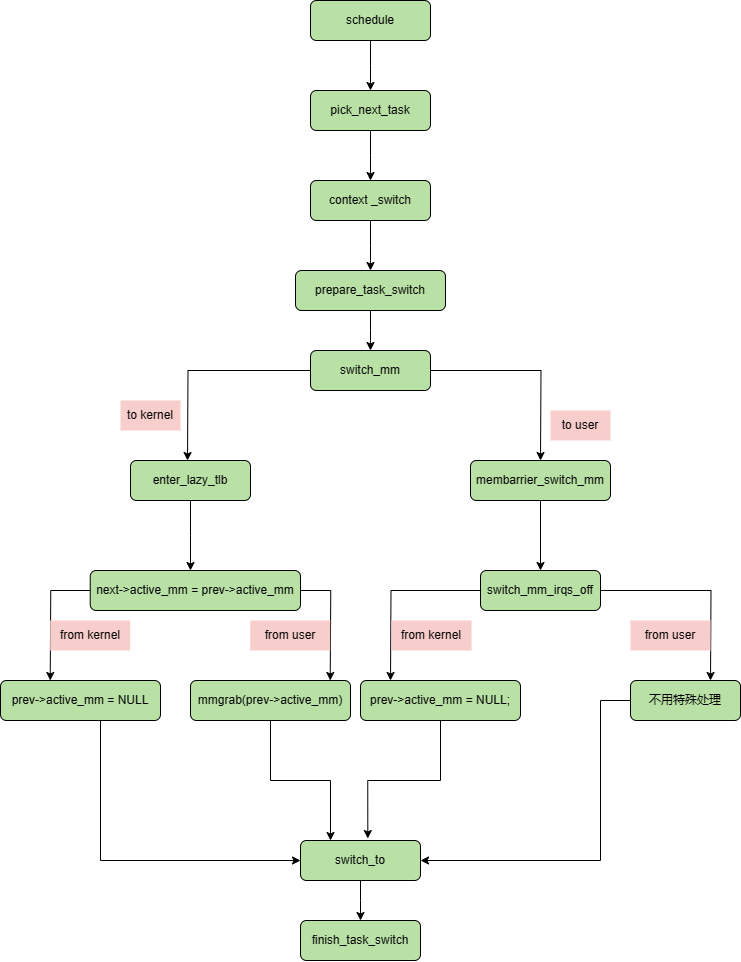

The diagram above was exported from draw.io. Its source (the exported page's mxGraphModel, read from the mxfile embedded in the PNG):
<mxGraphModel dx="1283" dy="1743" grid="1" gridSize="10" guides="1" tooltips="1" connect="1" arrows="1" fold="1" page="1" pageScale="1" pageWidth="827" pageHeight="1169" math="0" shadow="0">
  <root>
    <mxCell id="WIyWlLk6GJQsqaUBKTNV-0" />
    <mxCell id="WIyWlLk6GJQsqaUBKTNV-1" parent="WIyWlLk6GJQsqaUBKTNV-0" />
    <mxCell id="YAzxU3LwVDfg_dOnfo_r-1" style="edgeStyle=orthogonalEdgeStyle;rounded=0;orthogonalLoop=1;jettySize=auto;html=1;fillColor=#B9E0A5;" parent="WIyWlLk6GJQsqaUBKTNV-1" source="YAzxU3LwVDfg_dOnfo_r-0" edge="1">
      <mxGeometry relative="1" as="geometry">
        <mxPoint x="900" y="160" as="targetPoint" />
      </mxGeometry>
    </mxCell>
    <mxCell id="YAzxU3LwVDfg_dOnfo_r-0" value="pick_next_task" style="rounded=1;whiteSpace=wrap;html=1;fontSize=12;glass=0;strokeWidth=1;shadow=0;fillColor=#B9E0A5;" parent="WIyWlLk6GJQsqaUBKTNV-1" vertex="1">
      <mxGeometry x="840" y="70" width="120" height="40" as="geometry" />
    </mxCell>
    <mxCell id="YAzxU3LwVDfg_dOnfo_r-2" style="edgeStyle=orthogonalEdgeStyle;rounded=0;orthogonalLoop=1;jettySize=auto;html=1;fillColor=#B9E0A5;" parent="WIyWlLk6GJQsqaUBKTNV-1" source="YAzxU3LwVDfg_dOnfo_r-3" edge="1">
      <mxGeometry relative="1" as="geometry">
        <mxPoint x="900" y="250" as="targetPoint" />
      </mxGeometry>
    </mxCell>
    <mxCell id="YAzxU3LwVDfg_dOnfo_r-3" value="context _switch" style="rounded=1;whiteSpace=wrap;html=1;fontSize=12;glass=0;strokeWidth=1;shadow=0;fillColor=#B9E0A5;" parent="WIyWlLk6GJQsqaUBKTNV-1" vertex="1">
      <mxGeometry x="840" y="160" width="120" height="40" as="geometry" />
    </mxCell>
    <mxCell id="YAzxU3LwVDfg_dOnfo_r-11" style="edgeStyle=orthogonalEdgeStyle;rounded=0;orthogonalLoop=1;jettySize=auto;html=1;" parent="WIyWlLk6GJQsqaUBKTNV-1" source="YAzxU3LwVDfg_dOnfo_r-10" edge="1">
      <mxGeometry relative="1" as="geometry">
        <mxPoint x="900" y="330" as="targetPoint" />
      </mxGeometry>
    </mxCell>
    <mxCell id="YAzxU3LwVDfg_dOnfo_r-10" value="prepare_task_switch" style="rounded=1;whiteSpace=wrap;html=1;fontSize=12;glass=0;strokeWidth=1;shadow=0;fillColor=#B9E0A5;" parent="WIyWlLk6GJQsqaUBKTNV-1" vertex="1">
      <mxGeometry x="825" y="250" width="150" height="40" as="geometry" />
    </mxCell>
    <mxCell id="YAzxU3LwVDfg_dOnfo_r-13" style="edgeStyle=orthogonalEdgeStyle;rounded=0;orthogonalLoop=1;jettySize=auto;html=1;" parent="WIyWlLk6GJQsqaUBKTNV-1" source="YAzxU3LwVDfg_dOnfo_r-12" edge="1">
      <mxGeometry relative="1" as="geometry">
        <mxPoint x="717" y="440" as="targetPoint" />
      </mxGeometry>
    </mxCell>
    <mxCell id="YAzxU3LwVDfg_dOnfo_r-14" style="edgeStyle=orthogonalEdgeStyle;rounded=0;orthogonalLoop=1;jettySize=auto;html=1;" parent="WIyWlLk6GJQsqaUBKTNV-1" source="YAzxU3LwVDfg_dOnfo_r-12" edge="1">
      <mxGeometry relative="1" as="geometry">
        <mxPoint x="1070" y="440" as="targetPoint" />
      </mxGeometry>
    </mxCell>
    <mxCell id="YAzxU3LwVDfg_dOnfo_r-12" value="switch_mm" style="rounded=1;whiteSpace=wrap;html=1;fontSize=12;glass=0;strokeWidth=1;shadow=0;fillColor=#B9E0A5;" parent="WIyWlLk6GJQsqaUBKTNV-1" vertex="1">
      <mxGeometry x="840" y="330" width="120" height="40" as="geometry" />
    </mxCell>
    <mxCell id="YAzxU3LwVDfg_dOnfo_r-23" style="edgeStyle=orthogonalEdgeStyle;rounded=0;orthogonalLoop=1;jettySize=auto;html=1;" parent="WIyWlLk6GJQsqaUBKTNV-1" source="YAzxU3LwVDfg_dOnfo_r-15" edge="1">
      <mxGeometry relative="1" as="geometry">
        <mxPoint x="579.72" y="660" as="targetPoint" />
      </mxGeometry>
    </mxCell>
    <mxCell id="YAzxU3LwVDfg_dOnfo_r-24" style="edgeStyle=orthogonalEdgeStyle;rounded=0;orthogonalLoop=1;jettySize=auto;html=1;" parent="WIyWlLk6GJQsqaUBKTNV-1" source="YAzxU3LwVDfg_dOnfo_r-15" edge="1">
      <mxGeometry relative="1" as="geometry">
        <mxPoint x="859.72" y="660" as="targetPoint" />
      </mxGeometry>
    </mxCell>
    <mxCell id="YAzxU3LwVDfg_dOnfo_r-15" value="next-&amp;gt;active_mm = prev-&amp;gt;active_mm" style="rounded=1;whiteSpace=wrap;html=1;fontSize=12;glass=0;strokeWidth=1;shadow=0;fillColor=#B9E0A5;" parent="WIyWlLk6GJQsqaUBKTNV-1" vertex="1">
      <mxGeometry x="619.72" y="550" width="210.28" height="40" as="geometry" />
    </mxCell>
    <mxCell id="YAzxU3LwVDfg_dOnfo_r-26" style="edgeStyle=orthogonalEdgeStyle;rounded=0;orthogonalLoop=1;jettySize=auto;html=1;" parent="WIyWlLk6GJQsqaUBKTNV-1" source="YAzxU3LwVDfg_dOnfo_r-16" edge="1">
      <mxGeometry relative="1" as="geometry">
        <mxPoint x="920" y="660" as="targetPoint" />
      </mxGeometry>
    </mxCell>
    <mxCell id="YAzxU3LwVDfg_dOnfo_r-27" style="edgeStyle=orthogonalEdgeStyle;rounded=0;orthogonalLoop=1;jettySize=auto;html=1;" parent="WIyWlLk6GJQsqaUBKTNV-1" source="YAzxU3LwVDfg_dOnfo_r-16" edge="1">
      <mxGeometry relative="1" as="geometry">
        <mxPoint x="1240" y="660" as="targetPoint" />
      </mxGeometry>
    </mxCell>
    <mxCell id="YAzxU3LwVDfg_dOnfo_r-16" value="switch_mm_irqs_off" style="rounded=1;whiteSpace=wrap;html=1;fontSize=12;glass=0;strokeWidth=1;shadow=0;fillColor=#B9E0A5;" parent="WIyWlLk6GJQsqaUBKTNV-1" vertex="1">
      <mxGeometry x="1010" y="550" width="120" height="40" as="geometry" />
    </mxCell>
    <mxCell id="YAzxU3LwVDfg_dOnfo_r-17" value="to kernel" style="text;strokeColor=none;align=center;fillColor=#F8CECC;html=1;verticalAlign=middle;whiteSpace=wrap;rounded=0;" parent="WIyWlLk6GJQsqaUBKTNV-1" vertex="1">
      <mxGeometry x="650" y="380" width="60" height="30" as="geometry" />
    </mxCell>
    <mxCell id="YAzxU3LwVDfg_dOnfo_r-18" value="to user" style="text;strokeColor=none;align=center;fillColor=#F8CECC;html=1;verticalAlign=middle;whiteSpace=wrap;rounded=0;" parent="WIyWlLk6GJQsqaUBKTNV-1" vertex="1">
      <mxGeometry x="1080" y="390" width="60" height="30" as="geometry" />
    </mxCell>
    <mxCell id="YAzxU3LwVDfg_dOnfo_r-21" value="from kernel" style="text;strokeColor=none;align=center;fillColor=#F8CECC;html=1;verticalAlign=middle;whiteSpace=wrap;rounded=0;" parent="WIyWlLk6GJQsqaUBKTNV-1" vertex="1">
      <mxGeometry x="579.72" y="600" width="80" height="30" as="geometry" />
    </mxCell>
    <mxCell id="YAzxU3LwVDfg_dOnfo_r-28" value="from user" style="text;strokeColor=none;align=center;fillColor=#F8CECC;html=1;verticalAlign=middle;whiteSpace=wrap;rounded=0;" parent="WIyWlLk6GJQsqaUBKTNV-1" vertex="1">
      <mxGeometry x="779.72" y="600" width="80" height="30" as="geometry" />
    </mxCell>
    <mxCell id="YAzxU3LwVDfg_dOnfo_r-29" value="from kernel" style="text;strokeColor=none;align=center;fillColor=#F8CECC;html=1;verticalAlign=middle;whiteSpace=wrap;rounded=0;" parent="WIyWlLk6GJQsqaUBKTNV-1" vertex="1">
      <mxGeometry x="921" y="600" width="80" height="30" as="geometry" />
    </mxCell>
    <mxCell id="YAzxU3LwVDfg_dOnfo_r-31" value="from user" style="text;strokeColor=none;align=center;fillColor=#F8CECC;html=1;verticalAlign=middle;whiteSpace=wrap;rounded=0;" parent="WIyWlLk6GJQsqaUBKTNV-1" vertex="1">
      <mxGeometry x="1160" y="600" width="80" height="30" as="geometry" />
    </mxCell>
    <mxCell id="YAzxU3LwVDfg_dOnfo_r-32" style="edgeStyle=orthogonalEdgeStyle;rounded=0;orthogonalLoop=1;jettySize=auto;html=1;exitX=0.5;exitY=1;exitDx=0;exitDy=0;" parent="WIyWlLk6GJQsqaUBKTNV-1" source="YAzxU3LwVDfg_dOnfo_r-29" target="YAzxU3LwVDfg_dOnfo_r-29" edge="1">
      <mxGeometry relative="1" as="geometry" />
    </mxCell>
    <mxCell id="YAzxU3LwVDfg_dOnfo_r-36" style="edgeStyle=orthogonalEdgeStyle;rounded=0;orthogonalLoop=1;jettySize=auto;html=1;" parent="WIyWlLk6GJQsqaUBKTNV-1" source="YAzxU3LwVDfg_dOnfo_r-33" edge="1">
      <mxGeometry relative="1" as="geometry">
        <mxPoint x="720" y="550" as="targetPoint" />
      </mxGeometry>
    </mxCell>
    <mxCell id="YAzxU3LwVDfg_dOnfo_r-33" value="enter_lazy_tlb" style="rounded=1;whiteSpace=wrap;html=1;fontSize=12;glass=0;strokeWidth=1;shadow=0;fillColor=#B9E0A5;" parent="WIyWlLk6GJQsqaUBKTNV-1" vertex="1">
      <mxGeometry x="660" y="440" width="120" height="40" as="geometry" />
    </mxCell>
    <mxCell id="YAzxU3LwVDfg_dOnfo_r-37" style="edgeStyle=orthogonalEdgeStyle;rounded=0;orthogonalLoop=1;jettySize=auto;html=1;" parent="WIyWlLk6GJQsqaUBKTNV-1" source="YAzxU3LwVDfg_dOnfo_r-34" target="YAzxU3LwVDfg_dOnfo_r-16" edge="1">
      <mxGeometry relative="1" as="geometry" />
    </mxCell>
    <mxCell id="YAzxU3LwVDfg_dOnfo_r-34" value="membarrier_switch_mm" style="rounded=1;whiteSpace=wrap;html=1;fontSize=12;glass=0;strokeWidth=1;shadow=0;fillColor=#B9E0A5;" parent="WIyWlLk6GJQsqaUBKTNV-1" vertex="1">
      <mxGeometry x="1000" y="440" width="140" height="40" as="geometry" />
    </mxCell>
    <mxCell id="YAzxU3LwVDfg_dOnfo_r-44" style="edgeStyle=orthogonalEdgeStyle;rounded=0;orthogonalLoop=1;jettySize=auto;html=1;entryX=0.25;entryY=0;entryDx=0;entryDy=0;" parent="WIyWlLk6GJQsqaUBKTNV-1" source="YAzxU3LwVDfg_dOnfo_r-38" target="YAzxU3LwVDfg_dOnfo_r-49" edge="1">
      <mxGeometry relative="1" as="geometry">
        <mxPoint x="800" y="780" as="targetPoint" />
      </mxGeometry>
    </mxCell>
    <mxCell id="YAzxU3LwVDfg_dOnfo_r-38" value="mmgrab(prev-&amp;gt;active_mm)" style="rounded=1;whiteSpace=wrap;html=1;fontSize=12;glass=0;strokeWidth=1;shadow=0;fillColor=#B9E0A5;" parent="WIyWlLk6GJQsqaUBKTNV-1" vertex="1">
      <mxGeometry x="720" y="660" width="160" height="40" as="geometry" />
    </mxCell>
    <mxCell id="YAzxU3LwVDfg_dOnfo_r-43" style="edgeStyle=orthogonalEdgeStyle;rounded=0;orthogonalLoop=1;jettySize=auto;html=1;" parent="WIyWlLk6GJQsqaUBKTNV-1" source="YAzxU3LwVDfg_dOnfo_r-39" target="YAzxU3LwVDfg_dOnfo_r-49" edge="1">
      <mxGeometry relative="1" as="geometry">
        <mxPoint x="610" y="780" as="targetPoint" />
        <Array as="points">
          <mxPoint x="630" y="840" />
        </Array>
      </mxGeometry>
    </mxCell>
    <mxCell id="YAzxU3LwVDfg_dOnfo_r-39" value="prev-&amp;gt;active_mm = NULL" style="rounded=1;whiteSpace=wrap;html=1;fontSize=12;glass=0;strokeWidth=1;shadow=0;fillColor=#B9E0A5;" parent="WIyWlLk6GJQsqaUBKTNV-1" vertex="1">
      <mxGeometry x="530" y="660" width="160" height="40" as="geometry" />
    </mxCell>
    <mxCell id="YAzxU3LwVDfg_dOnfo_r-45" style="edgeStyle=orthogonalEdgeStyle;rounded=0;orthogonalLoop=1;jettySize=auto;html=1;entryX=0.561;entryY=-0.05;entryDx=0;entryDy=0;entryPerimeter=0;" parent="WIyWlLk6GJQsqaUBKTNV-1" source="YAzxU3LwVDfg_dOnfo_r-40" target="YAzxU3LwVDfg_dOnfo_r-49" edge="1">
      <mxGeometry relative="1" as="geometry">
        <mxPoint x="970" y="780" as="targetPoint" />
      </mxGeometry>
    </mxCell>
    <mxCell id="YAzxU3LwVDfg_dOnfo_r-40" value="prev-&amp;gt;active_mm = NULL;" style="rounded=1;whiteSpace=wrap;html=1;fontSize=12;glass=0;strokeWidth=1;shadow=0;fillColor=#B9E0A5;" parent="WIyWlLk6GJQsqaUBKTNV-1" vertex="1">
      <mxGeometry x="890" y="660" width="160" height="40" as="geometry" />
    </mxCell>
    <mxCell id="YAzxU3LwVDfg_dOnfo_r-46" style="edgeStyle=orthogonalEdgeStyle;rounded=0;orthogonalLoop=1;jettySize=auto;html=1;entryX=1;entryY=0.5;entryDx=0;entryDy=0;" parent="WIyWlLk6GJQsqaUBKTNV-1" source="YAzxU3LwVDfg_dOnfo_r-42" target="YAzxU3LwVDfg_dOnfo_r-49" edge="1">
      <mxGeometry relative="1" as="geometry">
        <mxPoint x="1215" y="780" as="targetPoint" />
        <Array as="points">
          <mxPoint x="1130" y="680" />
          <mxPoint x="1130" y="840" />
        </Array>
      </mxGeometry>
    </mxCell>
    <mxCell id="YAzxU3LwVDfg_dOnfo_r-42" value="不用特殊处理" style="rounded=1;whiteSpace=wrap;html=1;fontSize=12;glass=0;strokeWidth=1;shadow=0;fillColor=#B9E0A5;" parent="WIyWlLk6GJQsqaUBKTNV-1" vertex="1">
      <mxGeometry x="1160" y="660" width="110" height="40" as="geometry" />
    </mxCell>
    <mxCell id="YAzxU3LwVDfg_dOnfo_r-50" style="edgeStyle=orthogonalEdgeStyle;rounded=0;orthogonalLoop=1;jettySize=auto;html=1;" parent="WIyWlLk6GJQsqaUBKTNV-1" source="YAzxU3LwVDfg_dOnfo_r-49" edge="1">
      <mxGeometry relative="1" as="geometry">
        <mxPoint x="890" y="900" as="targetPoint" />
      </mxGeometry>
    </mxCell>
    <mxCell id="YAzxU3LwVDfg_dOnfo_r-49" value="switch_to" style="rounded=1;whiteSpace=wrap;html=1;fontSize=12;glass=0;strokeWidth=1;shadow=0;fillColor=#B9E0A5;" parent="WIyWlLk6GJQsqaUBKTNV-1" vertex="1">
      <mxGeometry x="830" y="820" width="120" height="40" as="geometry" />
    </mxCell>
    <mxCell id="YAzxU3LwVDfg_dOnfo_r-51" value="finish_task_switch" style="rounded=1;whiteSpace=wrap;html=1;fontSize=12;glass=0;strokeWidth=1;shadow=0;fillColor=#B9E0A5;" parent="WIyWlLk6GJQsqaUBKTNV-1" vertex="1">
      <mxGeometry x="830" y="900" width="120" height="40" as="geometry" />
    </mxCell>
    <mxCell id="nrSvuqNe-MaLB-yKpArv-2" style="edgeStyle=orthogonalEdgeStyle;rounded=0;orthogonalLoop=1;jettySize=auto;html=1;fillColor=#B9E0A5;" edge="1" parent="WIyWlLk6GJQsqaUBKTNV-1" source="nrSvuqNe-MaLB-yKpArv-3">
      <mxGeometry relative="1" as="geometry">
        <mxPoint x="900" y="70" as="targetPoint" />
      </mxGeometry>
    </mxCell>
    <mxCell id="nrSvuqNe-MaLB-yKpArv-3" value="schedule" style="rounded=1;whiteSpace=wrap;html=1;fontSize=12;glass=0;strokeWidth=1;shadow=0;fillColor=#B9E0A5;" vertex="1" parent="WIyWlLk6GJQsqaUBKTNV-1">
      <mxGeometry x="840" y="-20" width="120" height="40" as="geometry" />
    </mxCell>
  </root>
</mxGraphModel>